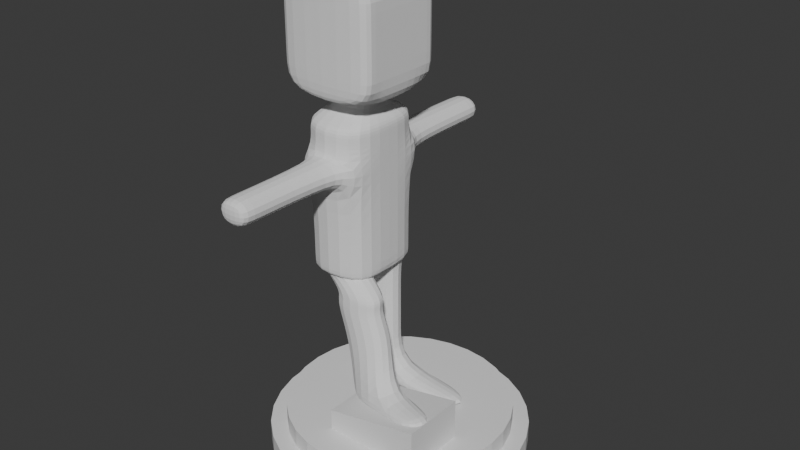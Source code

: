 # Source: Statue.blend  (saved by Blender 5.0.119; exported with 4.5.12 LTS)
import bpy
from mathutils import Matrix  # noqa: F401  (used for matrix-valued properties, if any)

bpy.ops.wm.read_factory_settings(use_empty=True)
scene = bpy.context.scene
scene.name = 'Scene'

# ---- collections
col_collection = bpy.data.collections.new('Collection'); scene.collection.children.link(col_collection)

# ---- world
world_world = bpy.data.worlds.new('World'); scene.world = world_world
world_world.use_nodes = True; world_world.node_tree.nodes.clear()
_N = world_world.node_tree.nodes; _L = world_world.node_tree.links
n0 = _N.new('ShaderNodeOutputWorld'); n0.name = 'World Output'; n0.location = (200, 100)
n1 = _N.new('ShaderNodeBackground'); n1.name = 'Background'; n1.location = (-200, 100)
n1.inputs[0].default_value = (0.05088, 0.05088, 0.05088, 1.0)
_L.new(n1.outputs[0], n0.inputs[0])
n0.is_active_output = True
world_world.color = (0.05088, 0.05088, 0.05088)
world_world.sun_shadow_jitter_overblur = 0.0

# ---- meshes
me_cylinder = bpy.data.meshes.new('Cylinder')
me_cylinder.from_pydata([(0.0, 1.0, -1.0), (0.0, 0.8725, 1.0), (0.1951, 0.9808, -1.0), (0.1702, 0.8558, 1.0), (0.3827, 0.9239, -1.0), (0.3339, 0.8061, 1.0), (0.5556, 0.8315, -1.0), (0.4848, 0.7255, 1.0), (0.7071, 0.7071, -1.0), (0.617, 0.617, 1.0), (0.8315, 0.5556, -1.0), (0.7255, 0.4848, 1.0), (0.9239, 0.3827, -1.0), (0.8061, 0.3339, 1.0), (0.9808, 0.1951, -1.0), (0.8558, 0.1702, 1.0), (1.0, 0.0, -1.0), (0.8725, 0.0, 1.0), (0.9808, -0.1951, -1.0), (0.8558, -0.1702, 1.0), (0.9239, -0.3827, -1.0), (0.8061, -0.3339, 1.0), (0.8315, -0.5556, -1.0), (0.7255, -0.4848, 1.0), (0.7071, -0.7071, -1.0), (0.617, -0.617, 1.0), (0.5556, -0.8315, -1.0), (0.4848, -0.7255, 1.0), (0.3827, -0.9239, -1.0), (0.3339, -0.8061, 1.0), (0.1951, -0.9808, -1.0), (0.1702, -0.8558, 1.0), (0.0, -1.0, -1.0), (0.0, -0.8725, 1.0), (-0.1951, -0.9808, -1.0), (-0.1702, -0.8558, 1.0), (-0.3827, -0.9239, -1.0), (-0.3339, -0.8061, 1.0), (-0.5556, -0.8315, -1.0), (-0.4848, -0.7255, 1.0), (-0.7071, -0.7071, -1.0), (-0.617, -0.617, 1.0), (-0.8315, -0.5556, -1.0), (-0.7255, -0.4848, 1.0), (-0.9239, -0.3827, -1.0), (-0.8061, -0.3339, 1.0), (-0.9808, -0.1951, -1.0), (-0.8558, -0.1702, 1.0), (-1.0, 0.0, -1.0), (-0.8725, 0.0, 1.0), (-0.9808, 0.1951, -1.0), (-0.8558, 0.1702, 1.0), (-0.9239, 0.3827, -1.0), (-0.8061, 0.3339, 1.0), (-0.8315, 0.5556, -1.0), (-0.7255, 0.4848, 1.0), (-0.7071, 0.7071, -1.0), (-0.617, 0.617, 1.0), (-0.5556, 0.8315, -1.0), (-0.4848, 0.7255, 1.0), (-0.3827, 0.9239, -1.0), (-0.3339, 0.8061, 1.0), (-0.1951, 0.9808, -1.0), (-0.1702, 0.8558, 1.0), (0.1951, 0.9808, 1.0), (0.0, 1.0, 1.0), (0.3827, 0.9239, 1.0), (0.5556, 0.8315, 1.0), (0.7071, 0.7071, 1.0), (0.8315, 0.5556, 1.0), (0.9239, 0.3827, 1.0), (0.9808, 0.1951, 1.0), (1.0, 0.0, 1.0), (0.9808, -0.1951, 1.0), (0.9239, -0.3827, 1.0), (0.8315, -0.5556, 1.0), (0.7071, -0.7071, 1.0), (0.5556, -0.8315, 1.0), (0.3827, -0.9239, 1.0), (0.1951, -0.9808, 1.0), (0.0, -1.0, 1.0), (-0.1951, -0.9808, 1.0), (-0.3827, -0.9239, 1.0), (-0.5556, -0.8315, 1.0), (-0.7071, -0.7071, 1.0), (-0.8315, -0.5556, 1.0), (-0.9239, -0.3827, 1.0), (-0.9808, -0.1951, 1.0), (-1.0, 0.0, 1.0), (-0.9808, 0.1951, 1.0), (-0.9239, 0.3827, 1.0), (-0.8315, 0.5556, 1.0), (-0.7071, 0.7071, 1.0), (-0.5556, 0.8315, 1.0), (-0.3827, 0.9239, 1.0), (-0.1951, 0.9808, 1.0), (0.1702, 0.8558, 2.693), (3.339e-10, 0.8725, 2.693), (0.3339, 0.8061, 2.693), (0.4848, 0.7255, 2.693), (0.617, 0.617, 2.693), (0.7255, 0.4848, 2.693), (0.8061, 0.3339, 2.693), (0.8558, 0.1702, 2.693), (0.8725, 0.0, 2.693), (0.8558, -0.1702, 2.693), (0.8061, -0.3339, 2.693), (0.7255, -0.4848, 2.693), (0.617, -0.617, 2.693), (0.4848, -0.7255, 2.693), (0.3339, -0.8061, 2.693), (0.1702, -0.8558, 2.693), (3.339e-10, -0.8725, 2.693), (-0.1702, -0.8558, 2.693), (-0.3339, -0.8061, 2.693), (-0.4848, -0.7255, 2.693), (-0.617, -0.617, 2.693), (-0.7255, -0.4848, 2.693), (-0.8061, -0.3339, 2.693), (-0.8558, -0.1702, 2.693), (-0.8725, 0.0, 2.693), (-0.8558, 0.1702, 2.693), (-0.8061, 0.3339, 2.693), (-0.7255, 0.4848, 2.693), (-0.617, 0.617, 2.693), (-0.4848, 0.7255, 2.693), (-0.3339, 0.8061, 2.693), (-0.1702, 0.8558, 2.693)], [], [(0, 65, 64, 2), (2, 64, 66, 4), (4, 66, 67, 6), (6, 67, 68, 8), (8, 68, 69, 10), (10, 69, 70, 12), (12, 70, 71, 14), (14, 71, 72, 16), (16, 72, 73, 18), (18, 73, 74, 20), (20, 74, 75, 22), (22, 75, 76, 24), (24, 76, 77, 26), (26, 77, 78, 28), (28, 78, 79, 30), (30, 79, 80, 32), (32, 80, 81, 34), (34, 81, 82, 36), (36, 82, 83, 38), (38, 83, 84, 40), (40, 84, 85, 42), (42, 85, 86, 44), (44, 86, 87, 46), (46, 87, 88, 48), (48, 88, 89, 50), (50, 89, 90, 52), (52, 90, 91, 54), (54, 91, 92, 56), (56, 92, 93, 58), (58, 93, 94, 60), (3, 1, 97, 96), (60, 94, 95, 62), (62, 95, 65, 0), (0, 2, 4, 6, 8, 10, 12, 14, 16, 18, 20, 22, 24, 26, 28, 30, 32, 34, 36, 38, 40, 42, 44, 46, 48, 50, 52, 54, 56, 58, 60, 62), (1, 3, 64, 65), (3, 5, 66, 64), (5, 7, 67, 66), (7, 9, 68, 67), (9, 11, 69, 68), (11, 13, 70, 69), (13, 15, 71, 70), (15, 17, 72, 71), (17, 19, 73, 72), (19, 21, 74, 73), (21, 23, 75, 74), (23, 25, 76, 75), (25, 27, 77, 76), (27, 29, 78, 77), (29, 31, 79, 78), (31, 33, 80, 79), (33, 35, 81, 80), (35, 37, 82, 81), (37, 39, 83, 82), (39, 41, 84, 83), (41, 43, 85, 84), (43, 45, 86, 85), (45, 47, 87, 86), (47, 49, 88, 87), (49, 51, 89, 88), (51, 53, 90, 89), (53, 55, 91, 90), (55, 57, 92, 91), (57, 59, 93, 92), (59, 61, 94, 93), (61, 63, 95, 94), (63, 1, 65, 95), (96, 97, 127, 126, 125, 124, 123, 122, 121, 120, 119, 118, 117, 116, 115, 114, 113, 112, 111, 110, 109, 108, 107, 106, 105, 104, 103, 102, 101, 100, 99, 98), (57, 55, 123, 124), (31, 29, 110, 111), (5, 3, 96, 98), (59, 57, 124, 125), (33, 31, 111, 112), (7, 5, 98, 99), (61, 59, 125, 126), (35, 33, 112, 113), (9, 7, 99, 100), (63, 61, 126, 127), (37, 35, 113, 114), (11, 9, 100, 101), (1, 63, 127, 97), (39, 37, 114, 115), (13, 11, 101, 102), (41, 39, 115, 116), (15, 13, 102, 103), (43, 41, 116, 117), (17, 15, 103, 104), (45, 43, 117, 118), (19, 17, 104, 105), (47, 45, 118, 119), (21, 19, 105, 106), (49, 47, 119, 120), (23, 21, 106, 107), (51, 49, 120, 121), (25, 23, 107, 108), (53, 51, 121, 122), (27, 25, 108, 109), (55, 53, 122, 123), (29, 27, 109, 110)])
_uv = me_cylinder.uv_layers.new(name='UVMap')
_uv.uv.foreach_set('vector', [0.8156, 0.1575, 0.8156, 0.0, 0.8307, 0.0, 0.8307, 0.1575, 0.8307, 0.1575, 0.8307, 0.0, 0.845, 0.0, 0.845, 0.1575, 0.845, 0.1575, 0.845, 0.0, 0.8578, 0.0, 0.8578, 0.1575, 0.3284, 0.8298, 0.3284, 0.6724, 0.3393, 0.6724, 0.3393, 0.8298, 0.3393, 0.8298, 0.3393, 0.6724, 0.3521, 0.6724, 0.3521, 0.8298, 0.3521, 0.8298, 0.3521, 0.6724, 0.3664, 0.6724, 0.3664, 0.8298, 0.3664, 0.8298, 0.3664, 0.6724, 0.3815, 0.6724, 0.3815, 0.8298, 0.3815, 0.8298, 0.3815, 0.6724, 0.397, 0.6724, 0.397, 0.8298, 0.397, 0.8298, 0.397, 0.6724, 0.4121, 0.6724, 0.4121, 0.8298, 0.4121, 0.8298, 0.4121, 0.6724, 0.4264, 0.6724, 0.4264, 0.8298, 0.4264, 0.8298, 0.4264, 0.6724, 0.4392, 0.6724, 0.4392, 0.8298, 0.4392, 0.8298, 0.4392, 0.6724, 0.4501, 0.6724, 0.4501, 0.8298, 0.7696, 0.3961, 0.7696, 0.2386, 0.7805, 0.2386, 0.7805, 0.3961, 0.7805, 0.3961, 0.7805, 0.2386, 0.7933, 0.2386, 0.7933, 0.3961, 0.7933, 0.3961, 0.7933, 0.2386, 0.8076, 0.2386, 0.8076, 0.3961, 0.8076, 0.3961, 0.8076, 0.2386, 0.8227, 0.2386, 0.8227, 0.3961, 0.8227, 0.3961, 0.8227, 0.2386, 0.8381, 0.2386, 0.8381, 0.3961, 0.8381, 0.3961, 0.8381, 0.2386, 0.8533, 0.2386, 0.8533, 0.3961, 0.8533, 0.3961, 0.8533, 0.2386, 0.8675, 0.2386, 0.8675, 0.3961, 0.8675, 0.3961, 0.8675, 0.2386, 0.8804, 0.2386, 0.8804, 0.3961, 0.8335, 0.6109, 0.8335, 0.4534, 0.8463, 0.4534, 0.8463, 0.6109, 0.8463, 0.6109, 0.8463, 0.4534, 0.8606, 0.4534, 0.8606, 0.6109, 0.8606, 0.6109, 0.8606, 0.4534, 0.8757, 0.4534, 0.8757, 0.6109, 0.8757, 0.6109, 0.8757, 0.4534, 0.8912, 0.4534, 0.8912, 0.6109, 0.8912, 0.6109, 0.8912, 0.4534, 0.9063, 0.4534, 0.9063, 0.6109, 0.9063, 0.6109, 0.9063, 0.4534, 0.9205, 0.4534, 0.9205, 0.6109, 0.9205, 0.6109, 0.9205, 0.4534, 0.9334, 0.4534, 0.9334, 0.6109, 0.747, 0.1575, 0.747, 0.0, 0.7579, 0.0, 0.7579, 0.1575, 0.7579, 0.1575, 0.7579, 0.0, 0.7708, 0.0, 0.7708, 0.1575, 0.7708, 0.1575, 0.7708, 0.0, 0.785, 0.0, 0.785, 0.1575, 0.7973, 0.9465, 0.7841, 0.9465, 0.7841, 0.8132, 0.7973, 0.8132, 0.785, 0.1575, 0.785, 0.0, 0.8002, 0.0, 0.8002, 0.1575, 0.8002, 0.1575, 0.8002, 0.0, 0.8156, 0.0, 0.8156, 0.1575, 0.01749, 0.6611, 0.008917, 0.6482, 0.003011, 0.634, -2.468e-08, 0.6188, -2.429e-08, 0.6034, 0.003011, 0.5883, 0.008917, 0.574, 0.01749, 0.5612, 0.02841, 0.5503, 0.04124, 0.5417, 0.0555, 0.5358, 0.07064, 0.5328, 0.08607, 0.5328, 0.1012, 0.5358, 0.1155, 0.5417, 0.1283, 0.5503, 0.1392, 0.5612, 0.1478, 0.574, 0.1537, 0.5883, 0.1567, 0.6034, 0.1567, 0.6188, 0.1537, 0.634, 0.1478, 0.6482, 0.1392, 0.6611, 0.1283, 0.672, 0.1155, 0.6806, 0.1012, 0.6865, 0.08607, 0.6895, 0.07064, 0.6895, 0.0555, 0.6865, 0.04124, 0.6806, 0.02841, 0.672, 0.4919, 0.7328, 0.5015, 0.7424, 0.4951, 0.7501, 0.4842, 0.7392, 0.5015, 0.7424, 0.5127, 0.7498, 0.5079, 0.7587, 0.4951, 0.7501, 0.5127, 0.7498, 0.5251, 0.755, 0.5222, 0.7646, 0.5079, 0.7587, 0.5251, 0.755, 0.5383, 0.7576, 0.5373, 0.7676, 0.5222, 0.7646, 0.5383, 0.7576, 0.5518, 0.7576, 0.5528, 0.7676, 0.5373, 0.7676, 0.5518, 0.7576, 0.565, 0.755, 0.5679, 0.7646, 0.5528, 0.7676, 0.565, 0.755, 0.5774, 0.7498, 0.5822, 0.7587, 0.5679, 0.7646, 0.5774, 0.7498, 0.5886, 0.7424, 0.595, 0.7501, 0.5822, 0.7587, 0.5886, 0.7424, 0.5981, 0.7328, 0.6059, 0.7392, 0.595, 0.7501, 0.5981, 0.7328, 0.6056, 0.7216, 0.6145, 0.7264, 0.6059, 0.7392, 0.6056, 0.7216, 0.6108, 0.7092, 0.6204, 0.7121, 0.6145, 0.7264, 0.6108, 0.7092, 0.6134, 0.696, 0.6234, 0.697, 0.6204, 0.7121, 0.6134, 0.696, 0.6134, 0.6825, 0.6234, 0.6815, 0.6234, 0.697, 0.6134, 0.6825, 0.6108, 0.6693, 0.6204, 0.6664, 0.6234, 0.6815, 0.6108, 0.6693, 0.6056, 0.6569, 0.6145, 0.6521, 0.6204, 0.6664, 0.6056, 0.6569, 0.5981, 0.6457, 0.6059, 0.6393, 0.6145, 0.6521, 0.5981, 0.6457, 0.5886, 0.6362, 0.595, 0.6284, 0.6059, 0.6393, 0.5886, 0.6362, 0.5774, 0.6287, 0.5822, 0.6198, 0.595, 0.6284, 0.5774, 0.6287, 0.565, 0.6235, 0.5679, 0.6139, 0.5822, 0.6198, 0.565, 0.6235, 0.5518, 0.6209, 0.5528, 0.6109, 0.5679, 0.6139, 0.5518, 0.6209, 0.5383, 0.6209, 0.5373, 0.6109, 0.5528, 0.6109, 0.5383, 0.6209, 0.5251, 0.6235, 0.5222, 0.6139, 0.5373, 0.6109, 0.5251, 0.6235, 0.5127, 0.6287, 0.5079, 0.6198, 0.5222, 0.6139, 0.5127, 0.6287, 0.5015, 0.6362, 0.4951, 0.6284, 0.5079, 0.6198, 0.5015, 0.6362, 0.4919, 0.6457, 0.4842, 0.6393, 0.4951, 0.6284, 0.4919, 0.6457, 0.4845, 0.6569, 0.4756, 0.6521, 0.4842, 0.6393, 0.4845, 0.6569, 0.4793, 0.6693, 0.4697, 0.6664, 0.4756, 0.6521, 0.4793, 0.6693, 0.4767, 0.6825, 0.4667, 0.6815, 0.4697, 0.6664, 0.4767, 0.6825, 0.4767, 0.696, 0.4667, 0.697, 0.4667, 0.6815, 0.4767, 0.696, 0.4793, 0.7092, 0.4697, 0.7121, 0.4667, 0.697, 0.4793, 0.7092, 0.4845, 0.7216, 0.4756, 0.7264, 0.4697, 0.7121, 0.4845, 0.7216, 0.4919, 0.7328, 0.4842, 0.7392, 0.4756, 0.7264, 0.02479, 0.8109, 0.01526, 0.8014, 0.007781, 0.7902, 0.002627, 0.7778, -2.446e-08, 0.7646, -2.446e-08, 0.7511, 0.002627, 0.7379, 0.007781, 0.7255, 0.01526, 0.7143, 0.02479, 0.7047, 0.03598, 0.6973, 0.04842, 0.6921, 0.06163, 0.6895, 0.0751, 0.6895, 0.08831, 0.6921, 0.1007, 0.6973, 0.1119, 0.7047, 0.1215, 0.7143, 0.129, 0.7255, 0.1341, 0.7379, 0.1367, 0.7511, 0.1367, 0.7646, 0.1341, 0.7778, 0.129, 0.7902, 0.1215, 0.8014, 0.1119, 0.8109, 0.1007, 0.8184, 0.08831, 0.8236, 0.0751, 0.8262, 0.06163, 0.8262, 0.04842, 0.8236, 0.03598, 0.8184, 0.7338, 0.9465, 0.7243, 0.9465, 0.7243, 0.8132, 0.7338, 0.8132, 0.03316, 0.9595, 0.02072, 0.9595, 0.02072, 0.8262, 0.03316, 0.8262, 0.8098, 0.9465, 0.7973, 0.9465, 0.7973, 0.8132, 0.8098, 0.8132, 0.745, 0.9465, 0.7338, 0.9465, 0.7338, 0.8132, 0.745, 0.8132, 0.04637, 0.9595, 0.03316, 0.9595, 0.03316, 0.8262, 0.04637, 0.8262, 0.821, 0.9465, 0.8098, 0.9465, 0.8098, 0.8132, 0.821, 0.8132, 0.7574, 0.9465, 0.745, 0.9465, 0.745, 0.8132, 0.7574, 0.8132, 0.05984, 0.9595, 0.04637, 0.9595, 0.04637, 0.8262, 0.05984, 0.8262, 0.167, 0.9391, 0.1575, 0.9391, 0.1575, 0.8058, 0.167, 0.8058, 0.7706, 0.9465, 0.7574, 0.9465, 0.7574, 0.8132, 0.7706, 0.8132, 0.07304, 0.9595, 0.05984, 0.9595, 0.05984, 0.8262, 0.07304, 0.8262, 0.1782, 0.9391, 0.167, 0.9391, 0.167, 0.8058, 0.1782, 0.8058, 0.7841, 0.9465, 0.7706, 0.9465, 0.7706, 0.8132, 0.7841, 0.8132, 0.08549, 0.9595, 0.07304, 0.9595, 0.07304, 0.8262, 0.08549, 0.8262, 0.1906, 0.9391, 0.1782, 0.9391, 0.1782, 0.8058, 0.1906, 0.8058, 0.09668, 0.9595, 0.08549, 0.9595, 0.08549, 0.8262, 0.09668, 0.8262, 0.2038, 0.9391, 0.1906, 0.9391, 0.1906, 0.8058, 0.2038, 0.8058, 0.3396, 0.9631, 0.3284, 0.9631, 0.3284, 0.8298, 0.3396, 0.8298, 0.2173, 0.9391, 0.2038, 0.9391, 0.2038, 0.8058, 0.2173, 0.8058, 0.352, 0.9631, 0.3396, 0.9631, 0.3396, 0.8298, 0.352, 0.8298, 0.2305, 0.9391, 0.2173, 0.9391, 0.2173, 0.8058, 0.2305, 0.8058, 0.3652, 0.9631, 0.352, 0.9631, 0.352, 0.8298, 0.3652, 0.8298, 0.243, 0.9391, 0.2305, 0.9391, 0.2305, 0.8058, 0.243, 0.8058, 0.3787, 0.9631, 0.3652, 0.9631, 0.3652, 0.8298, 0.3787, 0.8298, 0.2541, 0.9391, 0.243, 0.9391, 0.243, 0.8058, 0.2541, 0.8058, 0.3919, 0.9631, 0.3787, 0.9631, 0.3787, 0.8298, 0.3919, 0.8298, 0.2637, 0.9391, 0.2541, 0.9391, 0.2541, 0.8058, 0.2637, 0.8058, 0.4044, 0.9631, 0.3919, 0.9631, 0.3919, 0.8298, 0.4044, 0.8298, 0.009523, 0.9595, 0.0, 0.9595, 0.0, 0.8262, 0.009523, 0.8262, 0.4156, 0.9631, 0.4044, 0.9631, 0.4044, 0.8298, 0.4156, 0.8298, 0.02072, 0.9595, 0.009523, 0.9595, 0.009523, 0.8262, 0.02072, 0.8262])
me_cylinder.update()
me_cube_001 = bpy.data.meshes.new('Cube.001')
me_cube_001.from_pydata([(-1.0, -1.0, -1.0), (-1.0, -1.0, 0.7575), (-1.0, 1.0, -1.0), (-1.0, 1.0, 0.7575), (1.0, -1.0, -1.0), (1.0, -1.0, 0.7575), (1.0, 1.0, -1.0), (1.0, 1.0, 0.7575), (-0.4367, -0.46, -1.0), (-0.4367, 0.46, -1.0), (-1.0, 0.7777, 0.7575), (-1.0, -0.7777, 0.7575), (0.4367, 0.46, -1.0), (0.4367, -0.46, -1.0), (1.0, -0.7777, 0.7575), (1.0, 0.7777, 0.7575), (-1.0, -1.0, -0.5206), (-1.0, -1.0, 0.4098), (-1.0, 1.0, 0.4098), (-1.0, 1.0, -0.5206), (1.0, 1.0, -0.5206), (1.0, 1.0, 0.4098), (1.0, -1.0, 0.4098), (1.0, -1.0, -0.5206), (1.0, -0.7777, -0.5206), (1.0, -0.7777, 0.4098), (1.0, 0.7777, 0.4098), (1.0, 0.7777, -0.5206), (-1.0, 0.7777, -0.5206), (-1.0, 0.7777, 0.4098), (-1.0, -0.7777, 0.4098), (-1.0, -0.7777, -0.5206), (1.0, 0.7777, -1.0), (1.0, -0.7777, -1.0), (-1.0, -0.7777, -1.0), (-1.0, 0.7777, -1.0), (0.4367, 0.46, -1.195), (0.4367, -0.46, -1.195), (-0.4367, -0.46, -1.195), (-0.4367, 0.46, -1.195), (0.6938, 1.005, -1.321), (0.6938, -1.005, -1.321), (-0.6938, -1.005, -1.321), (-0.6938, 1.005, -1.321), (0.6938, 1.005, -3.606), (0.6938, -1.005, -3.606), (-0.6938, -1.005, -3.606), (-0.6938, 1.005, -3.606), (0.6938, 1.005, -3.451), (0.6938, 1.005, -1.476), (-0.6938, 1.005, -1.476), (-0.6938, 1.005, -3.451), (-0.6938, -1.005, -3.451), (-0.6938, -1.005, -1.476), (0.6938, -1.005, -1.476), (0.6938, -1.005, -3.451), (0.3544, -1.005, -2.173), (0.3544, -1.005, -1.766), (0.3544, 1.005, -1.766), (0.3544, 1.005, -2.173), (-0.3544, 1.005, -2.173), (-0.3544, 1.005, -1.766), (-0.3544, -1.005, -1.766), (-0.3544, -1.005, -2.173), (-0.6938, 1.005, -2.209), (-0.6938, 1.005, -1.73), (0.6938, 1.005, -1.73), (0.6938, 1.005, -2.209), (0.6938, -1.005, -2.209), (0.6938, -1.005, -1.73), (-0.6938, -1.005, -1.73), (-0.6938, -1.005, -2.209), (-0.3544, 3.324, -2.173), (-0.3544, 3.324, -1.766), (0.3544, 3.324, -1.766), (0.3544, 3.324, -2.173), (0.3544, -3.324, -2.173), (0.3544, -3.324, -1.766), (-0.3544, -3.324, -1.766), (-0.3544, -3.324, -2.173), (0.3544, -3.092, -2.173), (-0.3544, -3.092, -2.173), (-0.3544, -3.092, -1.766), (0.3544, -3.092, -1.766), (-0.3544, 3.092, -2.173), (0.3544, 3.092, -2.173), (0.3544, 3.092, -1.766), (-0.3544, 3.092, -1.766), (-1.0, 0.0, 0.7575), (1.0, 0.0, 0.7575), (1.0, 0.0, -1.0), (-1.0, 0.0, -1.0), (-1.0, 0.0, -0.5206), (-1.0, 0.0, 0.4098), (1.0, 0.0, -0.5206), (1.0, 0.0, 0.4098), (0.4367, 0.0, -1.0), (-0.4367, 0.0, -1.0), (0.4367, 0.0, -1.195), (-0.4367, 0.0, -1.195), (0.6938, 0.0, -1.321), (-0.6938, 0.0, -1.321), (0.6938, 0.0, -3.745), (-0.6938, 0.0, -3.745), (0.6938, 0.0, -3.451), (0.6938, 0.0, -1.476), (-0.6938, 0.0, -3.451), (-0.6938, 0.0, -1.476), (-0.6938, 0.0, -1.73), (-0.6938, 0.0, -2.209), (0.6938, 0.0, -1.73), (0.6938, 0.0, -2.209), (0.5313, 0.1625, -3.606), (-0.5313, 0.1625, -3.606), (-0.5313, 0.8424, -3.606), (0.5313, 0.8424, -3.606), (0.5313, -0.8424, -3.606), (-0.5313, -0.8424, -3.606), (-0.5313, -0.1625, -3.606), (0.5313, -0.1625, -3.606), (-0.5313, 0.1625, -5.814), (0.5313, 0.1625, -5.814), (0.5313, 0.8424, -5.814), (-0.5313, 0.8424, -5.814), (1.462, -1.317, -5.446), (0.4542, -1.037, -5.584), (1.639, -0.6612, -5.422), (0.6304, -0.3813, -5.56), (0.5313, 0.8424, -5.593), (-0.5313, 0.8424, -5.593), (0.5313, 0.1625, -5.593), (-0.5313, 0.1625, -5.593), (0.5774, -0.3813, -5.343), (0.4012, -1.037, -5.367), (1.409, -1.317, -5.228), (1.586, -0.6612, -5.204), (2.261, 0.8424, -5.814), (2.261, 0.1625, -5.814), (2.769, -0.9751, -5.266), (2.593, -1.631, -5.291), (2.261, 0.8424, -5.593), (2.261, 0.1625, -5.593), (2.716, -0.9751, -5.049), (2.54, -1.631, -5.073), (0.2671, -1.022, -4.633), (-0.02185, -0.963, -3.835), (-0.02185, -1.002, -4.094), (-0.02185, -0.9825, -3.964), (1.312, -1.022, -4.49), (1.041, -0.963, -3.835), (1.041, -1.002, -4.094), (1.041, -0.9825, -3.964), (-0.02185, -0.2831, -3.835), (0.2671, -0.3417, -4.633), (-0.02185, -0.3026, -3.964), (-0.02185, -0.3222, -4.094), (1.041, -0.2831, -3.835), (1.312, -0.3417, -4.49), (1.041, -0.3026, -3.964), (1.041, -0.3222, -4.094), (0.5313, 0.1625, -4.833), (0.5313, 0.1625, -4.366), (0.5313, 0.1625, -4.677), (0.5313, 0.1625, -4.522), (0.5313, 0.8424, -4.833), (0.5313, 0.8424, -4.366), (0.5313, 0.8424, -4.677), (0.5313, 0.8424, -4.522), (-0.5313, 0.1625, -4.366), (-0.5313, 0.1625, -4.833), (-0.5313, 0.1625, -4.522), (-0.5313, 0.1625, -4.677), (-0.5313, 0.8424, -4.366), (-0.5313, 0.8424, -4.833), (-0.5313, 0.8424, -4.522), (-0.5313, 0.8424, -4.677)], [], [(88, 89, 15, 10), (97, 9, 39, 99), (2, 6, 32, 35), (34, 33, 4, 0), (7, 3, 10, 15), (14, 11, 1, 5), (25, 22, 23, 24), (21, 26, 27, 20), (29, 18, 19, 28), (17, 30, 31, 16), (92, 31, 30, 93), (94, 27, 26, 95), (22, 17, 16, 23), (18, 21, 20, 19), (17, 1, 11, 30), (4, 23, 16, 0), (0, 16, 31, 34), (22, 5, 1, 17), (2, 19, 20, 6), (35, 28, 19, 2), (18, 3, 7, 21), (29, 10, 3, 18), (21, 7, 15, 26), (6, 20, 27, 32), (33, 24, 23, 4), (25, 14, 5, 22), (89, 95, 26, 15), (94, 90, 32, 27), (88, 93, 30, 11), (92, 91, 34, 31), (96, 12, 32, 90), (8, 13, 33, 34), (97, 8, 34, 91), (12, 9, 35, 32), (99, 39, 43, 101), (96, 13, 37, 98), (9, 12, 36, 39), (13, 8, 38, 37), (98, 37, 41, 100), (39, 36, 40, 43), (37, 38, 42, 41), (128, 130, 141, 140), (104, 55, 45, 102), (43, 40, 49, 50), (51, 48, 44, 47), (100, 41, 54, 105), (106, 51, 47, 103), (101, 43, 50, 107), (41, 42, 53, 54), (55, 52, 46, 45), (83, 82, 78, 77), (81, 80, 76, 79), (108, 65, 64, 109), (110, 69, 68, 111), (104, 48, 67, 111), (70, 69, 54, 53), (52, 55, 68, 71), (110, 66, 49, 105), (66, 65, 50, 49), (48, 51, 64, 67), (106, 52, 71, 109), (108, 70, 53, 107), (61, 60, 64, 65), (58, 61, 65, 66), (59, 58, 66, 67), (60, 59, 67, 64), (57, 56, 68, 69), (62, 57, 69, 70), (63, 62, 70, 71), (56, 63, 71, 68), (73, 74, 75, 72), (77, 78, 79, 76), (85, 84, 72, 75), (87, 86, 74, 73), (82, 81, 79, 78), (80, 83, 77, 76), (86, 85, 75, 74), (84, 87, 73, 72), (56, 57, 83, 80), (62, 63, 81, 82), (63, 56, 80, 81), (57, 62, 82, 83), (60, 61, 87, 84), (58, 59, 85, 86), (61, 58, 86, 87), (59, 60, 84, 85), (65, 108, 107, 50), (51, 106, 109, 64), (69, 110, 105, 54), (55, 104, 111, 68), (66, 110, 111, 67), (70, 108, 109, 71), (42, 101, 107, 53), (52, 106, 103, 46), (40, 100, 105, 49), (48, 104, 102, 44), (129, 128, 122, 123), (36, 98, 100, 40), (12, 96, 98, 36), (38, 99, 101, 42), (9, 97, 91, 35), (13, 96, 90, 33), (28, 35, 91, 92), (10, 29, 93, 88), (24, 33, 90, 94), (14, 25, 95, 89), (24, 94, 95, 25), (28, 92, 93, 29), (8, 97, 99, 38), (11, 14, 89, 88), (102, 103, 113, 112), (103, 47, 114, 113), (47, 44, 115, 114), (44, 102, 112, 115), (45, 46, 117, 116), (46, 103, 118, 117), (103, 102, 119, 118), (102, 45, 116, 119), (121, 120, 123, 122), (124, 125, 127, 126), (133, 132, 127, 125), (134, 133, 125, 124), (131, 129, 123, 120), (132, 135, 126, 127), (130, 131, 120, 121), (124, 126, 138, 139), (140, 141, 137, 136), (142, 143, 139, 138), (121, 122, 136, 137), (130, 121, 137, 141), (122, 128, 140, 136), (135, 134, 143, 142), (134, 124, 139, 143), (126, 135, 142, 138), (153, 144, 146, 155), (155, 146, 147, 154), (154, 147, 145, 152), (144, 148, 150, 146), (146, 150, 151, 147), (147, 151, 149, 145), (157, 153, 155, 159), (159, 155, 154, 158), (158, 154, 152, 156), (148, 157, 159, 150), (150, 159, 158, 151), (151, 158, 156, 149), (116, 117, 145, 149), (117, 118, 152, 145), (148, 144, 133, 134), (144, 153, 132, 133), (119, 116, 149, 156), (157, 148, 134, 135), (118, 119, 156, 152), (153, 157, 135, 132), (169, 160, 162, 171), (171, 162, 163, 170), (170, 163, 161, 168), (160, 164, 166, 162), (162, 166, 167, 163), (163, 167, 165, 161), (173, 169, 171, 175), (175, 171, 170, 174), (174, 170, 168, 172), (164, 173, 175, 166), (166, 175, 174, 167), (167, 174, 172, 165), (112, 113, 168, 161), (160, 169, 131, 130), (164, 160, 130, 128), (115, 112, 161, 165), (114, 115, 165, 172), (173, 164, 128, 129), (113, 114, 172, 168), (169, 173, 129, 131)])
_uv = me_cube_001.uv_layers.new(name='UVMap')
_uv.uv.foreach_set('vector', [0.2441, 0.4396, 0.236, 0.548, 0.1749, 0.548, 0.183, 0.4396, 0.568, 9.39e-06, 0.6042, 9.386e-09, 0.6042, 0.01533, 0.568, 0.01534, 0.6242, 0.6109, 0.4667, 0.6109, 0.4667, 0.5934, 0.6242, 0.5934, 0.6242, 0.4709, 0.4667, 0.4709, 0.4667, 0.4534, 0.6242, 0.4534, 0.1575, 0.548, 0.1655, 0.4396, 0.183, 0.4396, 0.1749, 0.548, 0.2971, 0.548, 0.3051, 0.4396, 0.3226, 0.4396, 0.3145, 0.548, 0.2984, 0.5679, 0.3159, 0.5679, 0.3194, 0.621, 0.302, 0.621, 0.1588, 0.5679, 0.1763, 0.5679, 0.1798, 0.621, 0.1624, 0.621, 0.1848, 0.6659, 0.1848, 0.6484, 0.2581, 0.6484, 0.2581, 0.6659, 0.1848, 0.8058, 0.1848, 0.7883, 0.2581, 0.7883, 0.2581, 0.8058, 0.2581, 0.7271, 0.2581, 0.7883, 0.1848, 0.7883, 0.1848, 0.7271, 0.2409, 0.621, 0.1798, 0.621, 0.1763, 0.5679, 0.2373, 0.5679, 0.4393, 0.5149, 0.4393, 0.6723, 0.3661, 0.6723, 0.3661, 0.5149, 0.6586, 0.396, 0.6586, 0.2386, 0.7318, 0.2387, 0.7318, 0.3961, 0.1848, 0.8058, 0.1575, 0.8058, 0.1575, 0.7883, 0.1848, 0.7883, 0.3284, 0.515, 0.3661, 0.5149, 0.3661, 0.6723, 0.3284, 0.6724, 0.2958, 0.8058, 0.2581, 0.8058, 0.2581, 0.7883, 0.2958, 0.7883, 0.4393, 0.5149, 0.4667, 0.5148, 0.4667, 0.6723, 0.4393, 0.6723, 0.7696, 0.3961, 0.7318, 0.3961, 0.7318, 0.2387, 0.7696, 0.2387, 0.2958, 0.6659, 0.2581, 0.6659, 0.2581, 0.6484, 0.2958, 0.6484, 0.6586, 0.396, 0.6313, 0.396, 0.6313, 0.2386, 0.6586, 0.2386, 0.1848, 0.6659, 0.1575, 0.6659, 0.1575, 0.6484, 0.1848, 0.6484, 0.1588, 0.5679, 0.1575, 0.548, 0.1749, 0.548, 0.1763, 0.5679, 0.1642, 0.6484, 0.1624, 0.621, 0.1798, 0.621, 0.1817, 0.6484, 0.3038, 0.6484, 0.302, 0.621, 0.3194, 0.621, 0.3213, 0.6484, 0.2984, 0.5679, 0.2971, 0.548, 0.3145, 0.548, 0.3159, 0.5679, 0.236, 0.548, 0.2373, 0.5679, 0.1763, 0.5679, 0.1749, 0.548, 0.2409, 0.621, 0.2427, 0.6484, 0.1817, 0.6484, 0.1798, 0.621, 0.1575, 0.7271, 0.1848, 0.7271, 0.1848, 0.7883, 0.1575, 0.7883, 0.2581, 0.7271, 0.2958, 0.7271, 0.2958, 0.7883, 0.2581, 0.7883, 0.511, 0.5322, 0.511, 0.5684, 0.4667, 0.5934, 0.4667, 0.5322, 0.5798, 0.496, 0.511, 0.496, 0.4667, 0.4709, 0.6242, 0.4709, 0.5798, 0.5322, 0.5798, 0.496, 0.6242, 0.4709, 0.6242, 0.5322, 0.511, 0.5684, 0.5798, 0.5684, 0.6242, 0.5934, 0.4667, 0.5934, 0.568, 0.01534, 0.6042, 0.01533, 0.6469, 0.02473, 0.5678, 0.02475, 0.5459, 0.2827, 0.582, 0.2832, 0.5826, 0.2944, 0.5465, 0.2938, 0.1288, 0.3123, 0.1288, 0.2435, 0.1441, 0.2435, 0.1441, 0.3123, 0.1441, 0.3123, 0.1441, 0.381, 0.1288, 0.381, 0.1288, 0.3123, 0.5465, 0.2938, 0.5826, 0.2944, 0.6245, 0.3161, 0.5456, 0.3149, 0.5146, 0.246, 0.5104, 0.2933, 0.4667, 0.3137, 0.4734, 0.2386, 0.5826, 0.2944, 0.5868, 0.2471, 0.6313, 0.241, 0.6245, 0.3161, 0.8651, 0.1135, 0.9185, 0.1136, 0.9112, 0.2074, 0.8578, 0.2072, 0.5519, 0.4367, 0.6308, 0.4379, 0.6313, 0.4467, 0.5528, 0.4534, 0.7243, 0.4535, 0.8335, 0.4534, 0.8335, 0.4656, 0.7243, 0.4657, 0.7243, 0.6212, 0.8335, 0.6211, 0.8335, 0.6332, 0.7243, 0.6333, 0.5456, 0.3149, 0.6245, 0.3161, 0.625, 0.325, 0.5461, 0.3238, 0.5678, 0.1924, 0.6469, 0.1924, 0.6469, 0.2046, 0.5678, 0.2155, 0.5678, 0.02475, 0.6469, 0.02473, 0.6469, 0.0369, 0.5678, 0.03692, 0.7243, 0.6333, 0.8335, 0.6334, 0.8335, 0.6456, 0.7243, 0.6455, 0.7243, 0.801, 0.8335, 0.801, 0.8335, 0.8132, 0.7243, 0.8131, 0.9417, 0.1639, 0.9801, 0.1668, 0.9801, 0.185, 0.9417, 0.1821, 0.3195, 0.8241, 0.2637, 0.8241, 0.2637, 0.8058, 0.3195, 0.8058, 0.5678, 0.05696, 0.6469, 0.05694, 0.6469, 0.09461, 0.5678, 0.09464, 0.5468, 0.3383, 0.6257, 0.3395, 0.6271, 0.3669, 0.5482, 0.3657, 0.5519, 0.4367, 0.473, 0.4355, 0.4693, 0.3645, 0.5482, 0.3657, 0.8335, 0.6656, 0.7243, 0.6655, 0.7243, 0.6455, 0.8335, 0.6456, 0.8335, 0.801, 0.7243, 0.801, 0.7243, 0.7032, 0.8335, 0.7033, 0.5468, 0.3383, 0.4679, 0.3371, 0.4671, 0.3226, 0.5461, 0.3238, 0.8335, 0.4856, 0.7243, 0.4857, 0.7243, 0.4657, 0.8335, 0.4656, 0.8335, 0.6211, 0.7243, 0.6212, 0.7243, 0.5234, 0.8335, 0.5233, 0.5678, 0.1924, 0.4887, 0.1924, 0.4887, 0.09466, 0.5678, 0.09464, 0.5678, 0.05696, 0.4887, 0.05698, 0.4887, 0.03694, 0.5678, 0.03692, 0.751, 0.4886, 0.751, 0.5205, 0.7243, 0.5234, 0.7243, 0.4857, 0.8068, 0.4885, 0.751, 0.4886, 0.7243, 0.4857, 0.8335, 0.4856, 0.8068, 0.5205, 0.8068, 0.4885, 0.8335, 0.4856, 0.8335, 0.5233, 0.751, 0.5205, 0.8068, 0.5205, 0.8335, 0.5233, 0.7243, 0.5234, 0.751, 0.6684, 0.751, 0.7004, 0.7243, 0.7032, 0.7243, 0.6655, 0.8068, 0.6684, 0.751, 0.6684, 0.7243, 0.6655, 0.8335, 0.6656, 0.8068, 0.7004, 0.8068, 0.6684, 0.8335, 0.6656, 0.8335, 0.7033, 0.751, 0.7004, 0.8068, 0.7004, 0.8335, 0.7033, 0.7243, 0.7032, 0.6632, 0.4519, 0.6632, 0.3961, 0.6952, 0.3961, 0.6952, 0.4519, 0.6632, 0.3961, 0.6632, 0.4519, 0.6313, 0.4519, 0.6313, 0.3961, 0.9334, 0.5926, 0.9892, 0.5926, 0.9892, 0.6109, 0.9334, 0.6109, 0.942, 0.2597, 0.9036, 0.2568, 0.9036, 0.2386, 0.942, 0.2415, 0.9517, 0.7752, 0.9837, 0.7752, 0.9837, 0.7935, 0.9517, 0.7935, 0.9185, 0.1655, 0.9417, 0.1639, 0.9417, 0.1821, 0.9185, 0.1837, 0.9036, 0.2568, 0.8804, 0.2584, 0.8804, 0.2402, 0.9036, 0.2386, 0.608, 0.7859, 0.576, 0.7859, 0.576, 0.7676, 0.608, 0.7676, 0.9185, 0.001556, 0.9417, 6.717e-09, 0.9417, 0.1639, 0.9185, 0.1655, 0.9517, 0.6109, 0.9837, 0.6109, 0.9837, 0.7752, 0.9517, 0.7752, 0.3195, 0.9884, 0.2637, 0.9884, 0.2637, 0.8241, 0.3195, 0.8241, 0.9417, 6.717e-09, 0.9801, 0.002859, 0.9801, 0.1668, 0.9417, 0.1639, 0.608, 0.9502, 0.576, 0.9502, 0.576, 0.7859, 0.608, 0.7859, 0.9036, 0.4207, 0.8804, 0.4223, 0.8804, 0.2584, 0.9036, 0.2568, 0.942, 0.4236, 0.9036, 0.4207, 0.9036, 0.2568, 0.942, 0.2597, 0.9334, 0.4283, 0.9892, 0.4283, 0.9892, 0.5926, 0.9334, 0.5926, 0.6469, 0.05694, 0.5678, 0.05696, 0.5678, 0.03692, 0.6469, 0.0369, 0.6469, 0.1924, 0.5678, 0.1924, 0.5678, 0.09464, 0.6469, 0.09461, 0.6257, 0.3395, 0.5468, 0.3383, 0.5461, 0.3238, 0.625, 0.325, 0.6308, 0.4379, 0.5519, 0.4367, 0.5482, 0.3657, 0.6271, 0.3669, 0.4679, 0.3371, 0.5468, 0.3383, 0.5482, 0.3657, 0.4693, 0.3645, 0.4887, 0.05698, 0.5678, 0.05696, 0.5678, 0.09464, 0.4887, 0.09466, 0.4887, 0.02477, 0.5678, 0.02475, 0.5678, 0.03692, 0.4887, 0.03694, 0.4887, 0.1924, 0.5678, 0.1924, 0.5678, 0.2155, 0.4887, 0.2046, 0.4667, 0.3137, 0.5456, 0.3149, 0.5461, 0.3238, 0.4671, 0.3226, 0.473, 0.4355, 0.5519, 0.4367, 0.5528, 0.4534, 0.4734, 0.4443, 0.3138, 0.4396, 0.3138, 0.3559, 0.3312, 0.356, 0.3312, 0.4396, 0.5104, 0.2933, 0.5465, 0.2938, 0.5456, 0.3149, 0.4667, 0.3137, 0.5098, 0.2821, 0.5459, 0.2827, 0.5465, 0.2938, 0.5104, 0.2933, 0.5318, 0.01535, 0.568, 0.01534, 0.5678, 0.02475, 0.4887, 0.02477, 0.5798, 0.5684, 0.5798, 0.5322, 0.6242, 0.5322, 0.6242, 0.5934, 0.511, 0.496, 0.511, 0.5322, 0.4667, 0.5322, 0.4667, 0.4709, 0.2581, 0.6659, 0.2958, 0.6659, 0.2958, 0.7271, 0.2581, 0.7271, 0.1575, 0.6659, 0.1848, 0.6659, 0.1848, 0.7271, 0.1575, 0.7271, 0.302, 0.621, 0.3038, 0.6484, 0.2427, 0.6484, 0.2409, 0.621, 0.2971, 0.548, 0.2984, 0.5679, 0.2373, 0.5679, 0.236, 0.548, 0.302, 0.621, 0.2409, 0.621, 0.2373, 0.5679, 0.2984, 0.5679, 0.2581, 0.6659, 0.2581, 0.7271, 0.1848, 0.7271, 0.1848, 0.6659, 0.5318, 1.877e-05, 0.568, 9.39e-06, 0.568, 0.01534, 0.5318, 0.01535, 0.3051, 0.4396, 0.2971, 0.548, 0.236, 0.548, 0.2441, 0.4396, 0.4667, 0.8467, 0.5759, 0.8467, 0.5632, 0.8595, 0.4796, 0.8595, 0.5759, 0.8467, 0.576, 0.9258, 0.5632, 0.913, 0.5632, 0.8595, 0.576, 0.9258, 0.4668, 0.9258, 0.4796, 0.913, 0.5632, 0.913, 0.4668, 0.9258, 0.4667, 0.8467, 0.4796, 0.8595, 0.4796, 0.913, 0.4668, 0.7676, 0.576, 0.7676, 0.5632, 0.7804, 0.4796, 0.7804, 0.576, 0.7676, 0.5759, 0.8467, 0.5632, 0.8339, 0.5632, 0.7804, 0.5759, 0.8467, 0.4667, 0.8467, 0.4796, 0.8339, 0.5632, 0.8339, 0.4667, 0.8467, 0.4668, 0.7676, 0.4796, 0.7804, 0.4796, 0.8339, 0.8982, 0.6946, 0.8982, 0.6109, 0.9517, 0.6109, 0.9517, 0.6946, 0.942, 0.3214, 0.942, 0.2391, 0.9955, 0.2386, 0.9955, 0.3209, 0.8364, 0.9675, 0.888, 0.9632, 0.8889, 0.9804, 0.8373, 0.9846, 0.3973, 0.4391, 0.4562, 0.3841, 0.4667, 0.3983, 0.4078, 0.4532, 0.09668, 0.9826, 0.1502, 0.9826, 0.1502, 1.0, 0.09668, 1.0, 0.01135, 0.3952, 0.06672, 0.4537, 0.05537, 0.4671, -1.079e-08, 0.4086, 0.1748, 0.1361, 0.1748, 0.2198, 0.1575, 0.2198, 0.1575, 0.1362, 0.942, 0.3214, 0.9955, 0.3209, 0.9955, 0.4132, 0.942, 0.4137, 0.8578, 0.2072, 0.9112, 0.2074, 0.912, 0.22, 0.8586, 0.2198, 0.8458, 0.8207, 0.8982, 0.8283, 0.8943, 0.8431, 0.8419, 0.8355, 0.8982, 0.6946, 0.9517, 0.6946, 0.9517, 0.8307, 0.8982, 0.8307, 0.1748, 0.1361, 0.1575, 0.1362, 0.1575, 1.41e-05, 0.1748, -4.007e-09, 0.3312, 0.356, 0.3138, 0.3559, 0.3138, 0.2198, 0.3312, 0.2198, 0.8426, 0.7648, 0.895, 0.7724, 0.8982, 0.8283, 0.8458, 0.8207, 0.3973, 0.4391, 0.4078, 0.4532, 0.3417, 0.5148, 0.3312, 0.5007, 0.05537, 0.4671, 0.06672, 0.4537, 0.1288, 0.5193, 0.1175, 0.5328, 0.8879, 0.9066, 0.8344, 0.9095, 0.8335, 0.8664, 0.8869, 0.8636, 0.8869, 0.8636, 0.8335, 0.8664, 0.8345, 0.8561, 0.8879, 0.8533, 0.8879, 0.8533, 0.8345, 0.8561, 0.8355, 0.8459, 0.8889, 0.8431, 0.4185, 0.3391, 0.3572, 0.3952, 0.3469, 0.3588, 0.4004, 0.2944, 0.4004, 0.2944, 0.3469, 0.3588, 0.3391, 0.3522, 0.3925, 0.2879, 0.3925, 0.2879, 0.3391, 0.3522, 0.3312, 0.3456, 0.3847, 0.2813, 0.09972, 0.4022, 0.04207, 0.3424, 0.06298, 0.299, 0.1123, 0.3665, 0.1123, 0.3665, 0.06298, 0.299, 0.07122, 0.2929, 0.1206, 0.3605, 0.1206, 0.3605, 0.07122, 0.2929, 0.07947, 0.2869, 0.1288, 0.3544, 0.8845, 0.7195, 0.8335, 0.7038, 0.8426, 0.6675, 0.8936, 0.6833, 0.8936, 0.6833, 0.8426, 0.6675, 0.8429, 0.6599, 0.8939, 0.6756, 0.8939, 0.6756, 0.8429, 0.6599, 0.8431, 0.6522, 0.8941, 0.668, 0.3429, 0.3029, 0.3964, 0.2386, 0.3847, 0.2813, 0.3312, 0.3456, 0.5632, 0.7804, 0.5632, 0.8339, 0.523, 0.8244, 0.523, 0.7709, 0.3572, 0.3952, 0.4185, 0.3391, 0.4562, 0.3841, 0.3973, 0.4391, 0.8344, 0.9095, 0.8879, 0.9066, 0.888, 0.9632, 0.8364, 0.9675, 0.8472, 0.6109, 0.8982, 0.6266, 0.8941, 0.668, 0.8431, 0.6522, 0.8335, 0.7038, 0.8845, 0.7195, 0.895, 0.7724, 0.8426, 0.7648, 0.07046, 0.2435, 0.1198, 0.311, 0.1288, 0.3544, 0.07947, 0.2869, 0.04207, 0.3424, 0.09972, 0.4022, 0.06672, 0.4537, 0.01135, 0.3952, 0.2346, 0.2197, 0.2346, 0.1361, 0.2469, 0.1361, 0.2469, 0.2197, 0.2469, 0.2197, 0.2469, 0.1361, 0.2592, 0.1361, 0.2592, 0.2197, 0.2592, 0.2197, 0.2592, 0.1361, 0.2714, 0.1361, 0.2714, 0.2197, 0.9157, 0.07024, 0.8623, 0.07008, 0.8617, 0.06118, 0.9151, 0.06135, 0.9151, 0.06135, 0.8617, 0.06118, 0.8612, 0.05229, 0.9146, 0.05245, 0.9146, 0.05245, 0.8612, 0.05229, 0.8606, 0.04339, 0.914, 0.04356, 0.1502, 0.9228, 0.09668, 0.9228, 0.09668, 0.9106, 0.1502, 0.9105, 0.1502, 0.9105, 0.09668, 0.9106, 0.09668, 0.8983, 0.1502, 0.8983, 0.1502, 0.8983, 0.09668, 0.8983, 0.09668, 0.886, 0.1502, 0.886, 0.254, 0.3559, 0.254, 0.4395, 0.2418, 0.4395, 0.2418, 0.3559, 0.2418, 0.3559, 0.2418, 0.4395, 0.2295, 0.4395, 0.2295, 0.3559, 0.2295, 0.3559, 0.2295, 0.4395, 0.2173, 0.4395, 0.2173, 0.3559, 0.3312, 0.136, 0.3312, 0.2197, 0.2714, 0.2197, 0.2714, 0.1361, 0.2346, 0.1361, 0.2346, 0.2197, 0.1748, 0.2198, 0.1748, 0.1361, 0.8623, 0.07008, 0.9157, 0.07024, 0.9185, 0.1136, 0.8651, 0.1135, 0.8578, 3.729e-10, 0.9112, 0.0001632, 0.914, 0.04356, 0.8606, 0.04339, 0.1575, 0.4394, 0.1575, 0.3558, 0.2173, 0.3559, 0.2173, 0.4395, 0.254, 0.4395, 0.254, 0.3559, 0.3138, 0.3559, 0.3138, 0.4396, 0.09668, 0.8262, 0.1502, 0.8262, 0.1502, 0.886, 0.09668, 0.886, 0.09668, 0.9228, 0.1502, 0.9228, 0.1502, 0.9826, 0.09668, 0.9826])
me_cube_001.update()
me_cube_002 = bpy.data.meshes.new('Cube.002')
me_cube_002.from_pydata([(-2.03, -1.0, -1.0), (-2.03, -1.0, -0.3461), (-2.03, 1.0, -1.0), (-2.03, 1.0, -0.3461), (1.0, -1.0, -1.0), (1.0, -1.0, 0.2717), (1.0, 1.0, -1.0), (1.0, 1.0, 0.2717)], [], [(0, 1, 3, 2), (2, 3, 7, 6), (6, 7, 5, 4), (4, 5, 1, 0), (2, 6, 4, 0), (7, 3, 1, 5)])
_uv = me_cube_002.uv_layers.new(name='UVMap')
_uv.uv.foreach_set('vector', [0.9497, 0.9882, 0.8982, 0.9882, 0.8982, 0.8307, 0.9497, 0.8307, 0.6242, 0.4534, 0.6756, 0.4534, 0.7243, 0.692, 0.6242, 0.692, 0.7243, 0.8495, 0.6242, 0.8495, 0.6242, 0.692, 0.7243, 0.692, 0.6469, 7.474e-09, 0.747, -8.501e-11, 0.6984, 0.2386, 0.6469, 0.2386, 0.4887, -6.488e-10, 0.4887, 0.2386, 0.3312, 0.2386, 0.3312, -1.254e-08, 0.1575, -9.386e-09, 0.1575, 0.2435, 0.0, 0.2435, 0.0, -9.386e-09])
me_cube_002.update()

# ---- objects
ob_cylinder = bpy.data.objects.new('Cylinder', me_cylinder)
ob_cube = bpy.data.objects.new('Cube', me_cube_001)
ob_cube_001 = bpy.data.objects.new('Cube.001', me_cube_002)

# ---- transforms, parenting, visibility, modifiers, constraints
ob_cylinder.location = (0.0, 0.0, 0.0)
ob_cylinder.scale = (2.633, 2.633, 0.2335)
ob_cube.location = (-0.9544, 0.0, 8.382)
ob_cube.scale = (1.0, 1.0, 1.334)
_m = ob_cube.modifiers.new('Subdivision', 'SUBSURF')
ob_cube_001.location = (0.9625, -0.9625, 1.291)
ob_cube_001.scale = (0.6622, 0.6622, 0.6622)

# ---- collection membership
col_collection.objects.link(ob_cylinder)
col_collection.objects.link(ob_cube)
col_collection.objects.link(ob_cube_001)

# ---- scene / render settings (as saved in the file)
scene.frame_start = 1; scene.frame_end = 250; scene.frame_set(1)
scene.render.engine = 'BLENDER_EEVEE_NEXT'
scene.render.bake_bias = 0.0
scene.render.bake_samples = 0
scene.cycles.sampling_pattern = 'TABULATED_SOBOL'
scene.eevee.use_volume_custom_range = False
bpy.context.view_layer.update()

# ---- added for rendering (the .blend has no active camera and no usable light): camera, sun
cam_auto = bpy.data.cameras.new('AutoCamera')
cam_auto.lens = 50.0
cam_auto.sensor_width = 36.0
cam_auto.clip_end = 1000.0
ob_auto_camera = bpy.data.objects.new('AutoCamera', cam_auto)
scene.collection.objects.link(ob_auto_camera)
ob_auto_camera.location = (11.8702, -14.2442, 14.0757)
ob_auto_camera.rotation_euler = (1.09748, -7.21219e-08, 0.694738)
scene.camera = ob_auto_camera
light_auto_sun = bpy.data.lights.new('AutoSun', 'SUN')
light_auto_sun.energy = 3.0
light_auto_sun.angle = 0.0523599
ob_auto_sun = bpy.data.objects.new('AutoSun', light_auto_sun)
scene.collection.objects.link(ob_auto_sun)
ob_auto_sun.rotation_euler = (0.872665, 0.174533, 0.523599)
bpy.context.view_layer.update()

